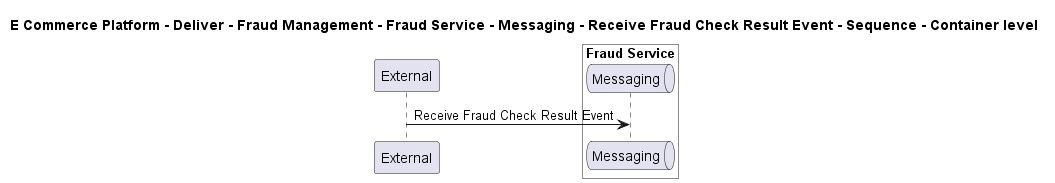

The diagram above was rendered by PlantUML. Its source (embedded in the PNG):
@startuml

title E Commerce Platform - Deliver - Fraud Management - Fraud Service - Messaging - Receive Fraud Check Result Event - Sequence - Container level

participant "External" as C4InterFlow.SoftwareSystems.ExternalSystem

box "Fraud Service" #White
    queue "Messaging" as ECommercePlatform.Deliver.FraudManagement.SoftwareSystems.FraudService.Containers.Messaging
end box


C4InterFlow.SoftwareSystems.ExternalSystem -> ECommercePlatform.Deliver.FraudManagement.SoftwareSystems.FraudService.Containers.Messaging : Receive Fraud Check Result Event


@enduml